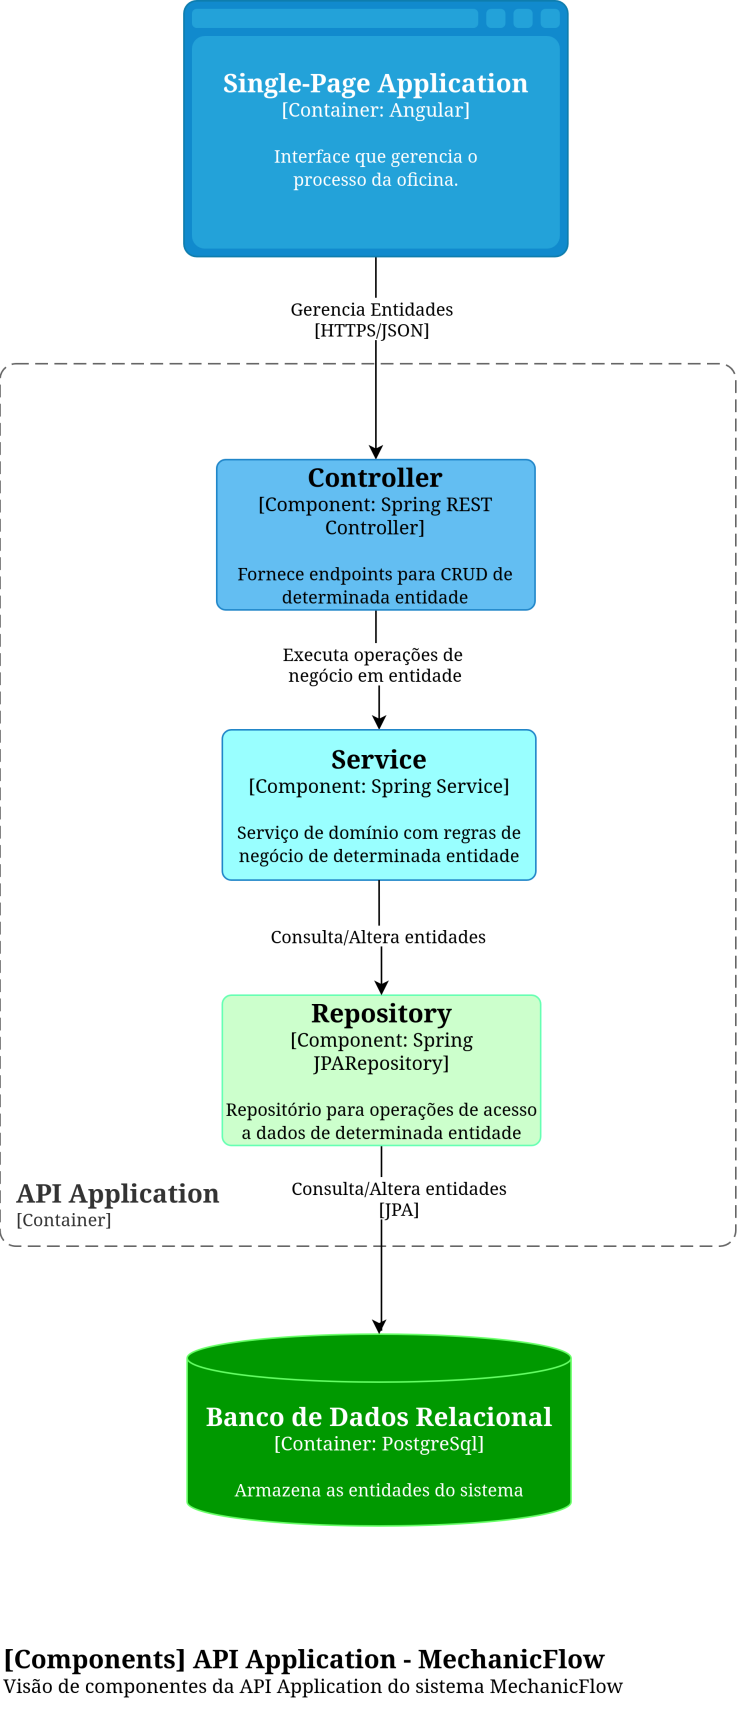

The diagram above was exported from draw.io. Its source (the exported page's mxGraphModel, read from the mxfile embedded in the PNG):
<mxGraphModel dx="1131" dy="689" grid="0" gridSize="10" guides="1" tooltips="1" connect="1" arrows="1" fold="1" page="1" pageScale="1" pageWidth="827" pageHeight="1169" math="0" shadow="0">
  <root>
    <mxCell id="0" />
    <mxCell id="1" parent="0" />
    <mxCell id="ajbW8vYpQWdI1Vc9clcw-24" edge="1" parent="1" source="ajbW8vYpQWdI1Vc9clcw-3" style="edgeStyle=orthogonalEdgeStyle;rounded=0;orthogonalLoop=1;jettySize=auto;html=1;exitX=0.5;exitY=1;exitDx=0;exitDy=0;exitPerimeter=0;" target="ajbW8vYpQWdI1Vc9clcw-18">
      <mxGeometry relative="1" as="geometry" />
    </mxCell>
    <mxCell id="ajbW8vYpQWdI1Vc9clcw-25" connectable="0" parent="ajbW8vYpQWdI1Vc9clcw-24" style="edgeLabel;html=1;align=center;verticalAlign=middle;resizable=0;points=[];" value="&lt;div&gt;Gerencia Entidades&lt;/div&gt;&lt;div&gt;[HTTPS/JSON]&lt;/div&gt;" vertex="1">
      <mxGeometry relative="1" x="-0.2579" as="geometry">
        <mxPoint x="-3" y="-9" as="offset" />
      </mxGeometry>
    </mxCell>
    <object placeholders="1" c4Name="Single-Page Application" c4Type="Container" c4Technology="Angular" c4Description="Interface que gerencia o &#10;processo da oficina." label="&lt;font style=&quot;font-size: 16px&quot;&gt;&lt;b&gt;%c4Name%&lt;/b&gt;&lt;/font&gt;&lt;div&gt;[%c4Type%:&amp;nbsp;%c4Technology%]&lt;/div&gt;&lt;br&gt;&lt;div&gt;&lt;font style=&quot;font-size: 11px&quot;&gt;&lt;font&gt;%c4Description%&lt;/font&gt;&lt;/font&gt;&lt;/div&gt;" id="ajbW8vYpQWdI1Vc9clcw-3">
      <mxCell parent="1" style="shape=mxgraph.c4.webBrowserContainer2;whiteSpace=wrap;html=1;boundedLbl=1;rounded=0;labelBackgroundColor=none;strokeColor=#118ACD;fillColor=#23A2D9;strokeColor=#118ACD;strokeColor2=#0E7DAD;fontSize=12;fontColor=light-dark(#FFFFFF,#FFFFFF);align=center;metaEdit=1;points=[[0.5,0,0],[1,0.25,0],[1,0.5,0],[1,0.75,0],[0.5,1,0],[0,0.75,0],[0,0.5,0],[0,0.25,0]];resizable=0;" vertex="1">
        <mxGeometry height="160" width="240" x="286" y="166" as="geometry" />
      </mxCell>
    </object>
    <object placeholders="1" c4Name="Banco de Dados Relacional" c4Type="Container" c4Technology="PostgreSql" c4Description="Armazena as entidades do sistema" label="&lt;font style=&quot;font-size: 16px&quot;&gt;&lt;b&gt;%c4Name%&lt;/b&gt;&lt;/font&gt;&lt;div&gt;[%c4Type%:&amp;nbsp;%c4Technology%]&lt;/div&gt;&lt;br&gt;&lt;div&gt;&lt;font style=&quot;font-size: 11px&quot;&gt;&lt;font&gt;%c4Description%&lt;/font&gt;&lt;/font&gt;&lt;/div&gt;" id="ajbW8vYpQWdI1Vc9clcw-12">
      <mxCell parent="1" style="shape=cylinder3;size=15;whiteSpace=wrap;html=1;boundedLbl=1;rounded=0;labelBackgroundColor=none;fillColor=#009900;fontSize=12;fontColor=light-dark(#FFFFFF,#FFFFFF);align=center;strokeColor=#66FF66;metaEdit=1;points=[[0.5,0,0],[1,0.25,0],[1,0.5,0],[1,0.75,0],[0.5,1,0],[0,0.75,0],[0,0.5,0],[0,0.25,0]];resizable=0;" vertex="1">
        <mxGeometry height="120" width="240" x="288" y="1000" as="geometry" />
      </mxCell>
    </object>
    <object placeholders="1" c4Name="API Application" c4Type="ContainerScopeBoundary" c4Application="Container" label="&lt;font style=&quot;font-size: 16px&quot;&gt;&lt;b&gt;&lt;div style=&quot;text-align: left&quot;&gt;%c4Name%&lt;/div&gt;&lt;/b&gt;&lt;/font&gt;&lt;div style=&quot;text-align: left&quot;&gt;[%c4Application%]&lt;/div&gt;" id="ajbW8vYpQWdI1Vc9clcw-16">
      <mxCell parent="1" style="rounded=1;fontSize=11;whiteSpace=wrap;html=1;dashed=1;arcSize=20;fillColor=none;strokeColor=#666666;fontColor=#333333;labelBackgroundColor=none;align=left;verticalAlign=bottom;labelBorderColor=none;spacingTop=0;spacing=10;dashPattern=8 4;metaEdit=1;rotatable=0;perimeter=rectanglePerimeter;noLabel=0;labelPadding=0;allowArrows=0;connectable=0;expand=0;recursiveResize=0;editable=1;pointerEvents=0;absoluteArcSize=1;points=[[0.25,0,0],[0.5,0,0],[0.75,0,0],[1,0.25,0],[1,0.5,0],[1,0.75,0],[0.75,1,0],[0.5,1,0],[0.25,1,0],[0,0.75,0],[0,0.5,0],[0,0.25,0]];" vertex="1">
        <mxGeometry height="552" width="460" x="171" y="393" as="geometry" />
      </mxCell>
    </object>
    <object placeholders="1" c4Name="[Components] API Application - MechanicFlow" c4Type="ContainerDiagramTitle" c4Description="Visão de componentes da API Application do sistema MechanicFlow" label="&lt;font style=&quot;font-size: 16px&quot;&gt;&lt;b&gt;&lt;div style=&quot;text-align: left&quot;&gt;%c4Name%&lt;/div&gt;&lt;/b&gt;&lt;/font&gt;&lt;div style=&quot;text-align: left&quot;&gt;%c4Description%&lt;/div&gt;" id="ajbW8vYpQWdI1Vc9clcw-17">
      <mxCell parent="1" style="text;html=1;strokeColor=none;fillColor=none;align=left;verticalAlign=top;whiteSpace=wrap;rounded=0;metaEdit=1;allowArrows=0;resizable=1;rotatable=0;connectable=0;recursiveResize=0;expand=0;pointerEvents=0;points=[[0.25,0,0],[0.5,0,0],[0.75,0,0],[1,0.25,0],[1,0.5,0],[1,0.75,0],[0.75,1,0],[0.5,1,0],[0.25,1,0],[0,0.75,0],[0,0.5,0],[0,0.25,0]];" vertex="1">
        <mxGeometry height="62" width="402" x="171" y="1187" as="geometry" />
      </mxCell>
    </object>
    <mxCell id="ajbW8vYpQWdI1Vc9clcw-22" edge="1" parent="1" source="ajbW8vYpQWdI1Vc9clcw-18" style="edgeStyle=orthogonalEdgeStyle;rounded=0;orthogonalLoop=1;jettySize=auto;html=1;" target="ajbW8vYpQWdI1Vc9clcw-20">
      <mxGeometry relative="1" as="geometry" />
    </mxCell>
    <mxCell id="ajbW8vYpQWdI1Vc9clcw-23" connectable="0" parent="ajbW8vYpQWdI1Vc9clcw-22" style="edgeLabel;html=1;align=center;verticalAlign=middle;resizable=0;points=[];" value="&lt;div&gt;Executa operações de&amp;nbsp;&lt;/div&gt;&lt;div&gt;negócio em entidade&lt;/div&gt;" vertex="1">
      <mxGeometry relative="1" x="-0.128" y="-1" as="geometry">
        <mxPoint as="offset" />
      </mxGeometry>
    </mxCell>
    <object placeholders="1" c4Name="Controller" c4Type="Component" c4Technology="Spring REST Controller" c4Description="Fornece endpoints para CRUD de determinada entidade" label="&lt;font style=&quot;font-size: 16px&quot;&gt;&lt;b&gt;%c4Name%&lt;/b&gt;&lt;/font&gt;&lt;div&gt;[%c4Type%: %c4Technology%]&lt;/div&gt;&lt;br&gt;&lt;div&gt;&lt;font style=&quot;font-size: 11px&quot;&gt;%c4Description%&lt;/font&gt;&lt;/div&gt;" id="ajbW8vYpQWdI1Vc9clcw-18">
      <mxCell parent="1" style="rounded=1;whiteSpace=wrap;html=1;labelBackgroundColor=none;fillColor=#63BEF2;fontColor=light-dark(#000000,#000000);align=center;arcSize=6;strokeColor=#2086C9;metaEdit=1;resizable=1;points=[[0.25,0,0],[0.5,0,0],[0.75,0,0],[1,0.25,0],[1,0.5,0],[1,0.75,0],[0.75,1,0],[0.5,1,0],[0.25,1,0],[0,0.75,0],[0,0.5,0],[0,0.25,0]];movable=1;rotatable=1;deletable=1;editable=1;locked=0;connectable=1;" vertex="1">
        <mxGeometry height="94" width="199" x="306.5" y="453" as="geometry" />
      </mxCell>
    </object>
    <object placeholders="1" c4Name="Service" c4Type="Component" c4Technology="Spring Service" c4Description="Serviço de domínio com regras de negócio de determinada entidade" label="&lt;font style=&quot;font-size: 16px&quot;&gt;&lt;b&gt;%c4Name%&lt;/b&gt;&lt;/font&gt;&lt;div&gt;[%c4Type%: %c4Technology%]&lt;/div&gt;&lt;br&gt;&lt;div&gt;&lt;font style=&quot;font-size: 11px&quot;&gt;%c4Description%&lt;/font&gt;&lt;/div&gt;" id="ajbW8vYpQWdI1Vc9clcw-20">
      <mxCell parent="1" style="rounded=1;whiteSpace=wrap;html=1;labelBackgroundColor=none;fillColor=#99FFFF;fontColor=light-dark(#000000,#000000);align=center;arcSize=6;strokeColor=#2086C9;metaEdit=1;resizable=1;points=[[0.25,0,0],[0.5,0,0],[0.75,0,0],[1,0.25,0],[1,0.5,0],[1,0.75,0],[0.75,1,0],[0.5,1,0],[0.25,1,0],[0,0.75,0],[0,0.5,0],[0,0.25,0]];movable=1;rotatable=1;deletable=1;editable=1;locked=0;connectable=1;" vertex="1">
        <mxGeometry height="94" width="196" x="310" y="622" as="geometry" />
      </mxCell>
    </object>
    <mxCell id="ajbW8vYpQWdI1Vc9clcw-28" edge="1" parent="1" source="ajbW8vYpQWdI1Vc9clcw-21" style="edgeStyle=orthogonalEdgeStyle;rounded=0;orthogonalLoop=1;jettySize=auto;html=1;exitX=0.5;exitY=1;exitDx=0;exitDy=0;exitPerimeter=0;" target="ajbW8vYpQWdI1Vc9clcw-12">
      <mxGeometry relative="1" as="geometry">
        <Array as="points">
          <mxPoint x="409.5" y="997.37" />
          <mxPoint x="408" y="997.37" />
        </Array>
        <mxPoint x="414" y="992.9" as="targetPoint" />
      </mxGeometry>
    </mxCell>
    <mxCell id="ajbW8vYpQWdI1Vc9clcw-29" connectable="0" parent="ajbW8vYpQWdI1Vc9clcw-28" style="edgeLabel;html=1;align=center;verticalAlign=middle;resizable=0;points=[];" value="&lt;div&gt;Consulta/Altera entidades&lt;/div&gt;&lt;div&gt;[JPA]&lt;/div&gt;" vertex="1">
      <mxGeometry relative="1" x="-0.0998" as="geometry">
        <mxPoint x="11" y="-21" as="offset" />
      </mxGeometry>
    </mxCell>
    <object placeholders="1" c4Name="Repository" c4Type="Component" c4Technology="Spring JPARepository" c4Description="Repositório para operações de acesso a dados de determinada entidade" label="&lt;font style=&quot;font-size: 16px&quot;&gt;&lt;b&gt;%c4Name%&lt;/b&gt;&lt;/font&gt;&lt;div&gt;[%c4Type%: %c4Technology%]&lt;/div&gt;&lt;br&gt;&lt;div&gt;&lt;font style=&quot;font-size: 11px&quot;&gt;%c4Description%&lt;/font&gt;&lt;/div&gt;" id="ajbW8vYpQWdI1Vc9clcw-21">
      <mxCell parent="1" style="rounded=1;whiteSpace=wrap;html=1;labelBackgroundColor=none;fillColor=#CCFFCC;fontColor=light-dark(#000000,#000000);align=center;arcSize=6;strokeColor=#66FFB3;metaEdit=1;resizable=1;points=[[0.25,0,0],[0.5,0,0],[0.75,0,0],[1,0.25,0],[1,0.5,0],[1,0.75,0],[0.75,1,0],[0.5,1,0],[0.25,1,0],[0,0.75,0],[0,0.5,0],[0,0.25,0]];movable=1;rotatable=1;deletable=1;editable=1;locked=0;connectable=1;" vertex="1">
        <mxGeometry height="94" width="199" x="310" y="788" as="geometry" />
      </mxCell>
    </object>
    <mxCell id="ajbW8vYpQWdI1Vc9clcw-26" edge="1" parent="1" source="ajbW8vYpQWdI1Vc9clcw-20" style="edgeStyle=orthogonalEdgeStyle;rounded=0;orthogonalLoop=1;jettySize=auto;html=1;exitX=0.5;exitY=1;exitDx=0;exitDy=0;exitPerimeter=0;entryX=0.5;entryY=0;entryDx=0;entryDy=0;entryPerimeter=0;" target="ajbW8vYpQWdI1Vc9clcw-21">
      <mxGeometry relative="1" as="geometry" />
    </mxCell>
    <mxCell id="ajbW8vYpQWdI1Vc9clcw-27" connectable="0" parent="ajbW8vYpQWdI1Vc9clcw-26" style="edgeLabel;html=1;align=center;verticalAlign=middle;resizable=0;points=[];" value="Consulta/Altera entidades" vertex="1">
      <mxGeometry relative="1" x="-0.0648" y="-1" as="geometry">
        <mxPoint as="offset" />
      </mxGeometry>
    </mxCell>
  </root>
</mxGraphModel>